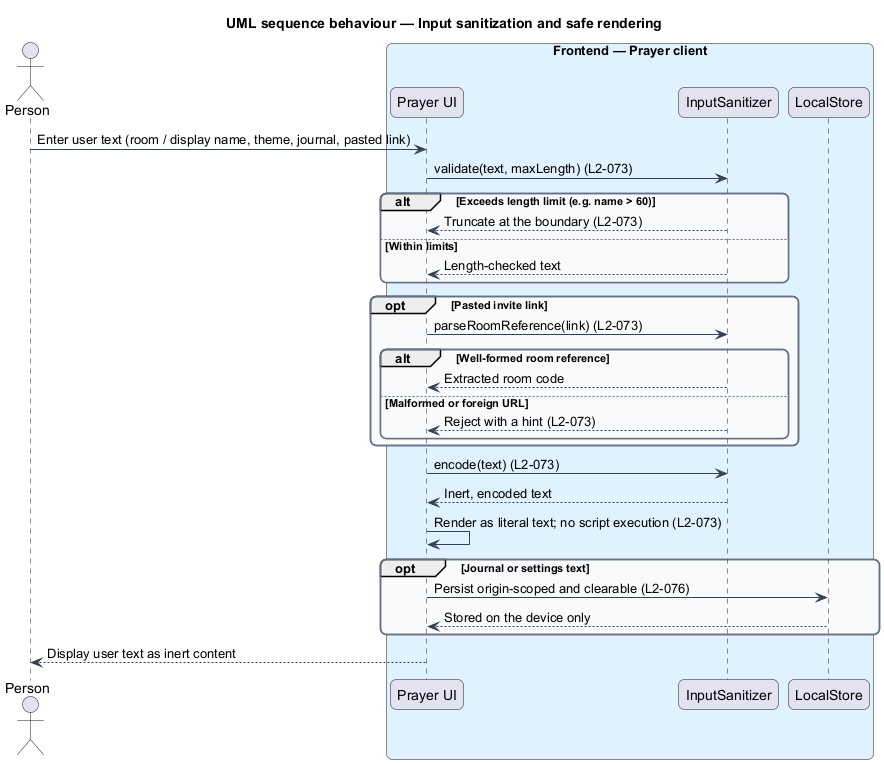

The diagram above was rendered by PlantUML. Its source (embedded in the PNG):
@startuml
title UML sequence behaviour — Input sanitization and safe rendering
skinparam backgroundColor #FFFFFF
skinparam shadowing false
skinparam roundcorner 12
skinparam defaultFontName Arial
skinparam ArrowColor #344054
skinparam rectangle {
  BorderColor #344054
  FontColor #101828
}
skinparam package {
  BorderColor #667085
  FontColor #101828
  BackgroundColor #F9FAFB
}
actor "Person" as person
box "Frontend — Prayer client" #E0F2FE
  participant "Prayer UI" as ui
  participant "InputSanitizer" as sanitizer
  participant "LocalStore" as store
end box

person -> ui : Enter user text (room / display name, theme, journal, pasted link)
ui -> sanitizer : validate(text, maxLength) (L2-073)
alt Exceeds length limit (e.g. name > 60)
  sanitizer --> ui : Truncate at the boundary (L2-073)
else Within limits
  sanitizer --> ui : Length-checked text
end
opt Pasted invite link
  ui -> sanitizer : parseRoomReference(link) (L2-073)
  alt Well-formed room reference
    sanitizer --> ui : Extracted room code
  else Malformed or foreign URL
    sanitizer --> ui : Reject with a hint (L2-073)
  end
end
ui -> sanitizer : encode(text) (L2-073)
sanitizer --> ui : Inert, encoded text
ui -> ui : Render as literal text; no script execution (L2-073)
opt Journal or settings text
  ui -> store : Persist origin-scoped and clearable (L2-076)
  store --> ui : Stored on the device only
end
ui --> person : Display user text as inert content
@enduml